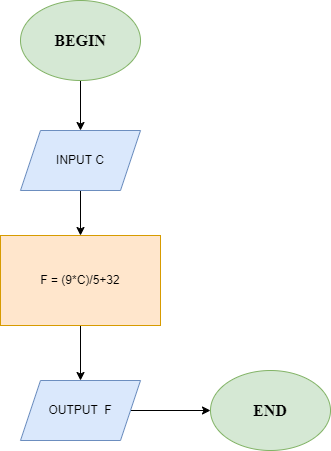

The diagram above was exported from draw.io. Its source (the exported page's mxGraphModel, read from the mxfile embedded in the PNG):
<mxGraphModel dx="1006" dy="559" grid="1" gridSize="10" guides="1" tooltips="1" connect="1" arrows="1" fold="1" page="1" pageScale="1" pageWidth="827" pageHeight="1169" math="0" shadow="0">
  <root>
    <mxCell id="WIyWlLk6GJQsqaUBKTNV-0" />
    <mxCell id="WIyWlLk6GJQsqaUBKTNV-1" parent="WIyWlLk6GJQsqaUBKTNV-0" />
    <mxCell id="xfv1GC45wF_ftfenC5e0-5" style="edgeStyle=orthogonalEdgeStyle;rounded=0;orthogonalLoop=1;jettySize=auto;html=1;entryX=0.5;entryY=0;entryDx=0;entryDy=0;" edge="1" parent="WIyWlLk6GJQsqaUBKTNV-1" source="xfv1GC45wF_ftfenC5e0-0" target="xfv1GC45wF_ftfenC5e0-1">
      <mxGeometry relative="1" as="geometry" />
    </mxCell>
    <mxCell id="xfv1GC45wF_ftfenC5e0-0" value="&lt;font face=&quot;Times New Roman&quot;&gt;&lt;b style=&quot;font-size: 16px;&quot;&gt;BEGIN&lt;/b&gt;&lt;/font&gt;" style="ellipse;whiteSpace=wrap;html=1;fillColor=#d5e8d4;strokeColor=#82b366;" vertex="1" parent="WIyWlLk6GJQsqaUBKTNV-1">
      <mxGeometry x="140" y="70" width="120" height="80" as="geometry" />
    </mxCell>
    <mxCell id="xfv1GC45wF_ftfenC5e0-8" style="edgeStyle=orthogonalEdgeStyle;rounded=0;orthogonalLoop=1;jettySize=auto;html=1;entryX=0.5;entryY=0;entryDx=0;entryDy=0;" edge="1" parent="WIyWlLk6GJQsqaUBKTNV-1" source="xfv1GC45wF_ftfenC5e0-1" target="xfv1GC45wF_ftfenC5e0-7">
      <mxGeometry relative="1" as="geometry" />
    </mxCell>
    <mxCell id="xfv1GC45wF_ftfenC5e0-1" value="INPUT C" style="shape=parallelogram;perimeter=parallelogramPerimeter;whiteSpace=wrap;html=1;fixedSize=1;fillColor=#dae8fc;strokeColor=#6c8ebf;" vertex="1" parent="WIyWlLk6GJQsqaUBKTNV-1">
      <mxGeometry x="140" y="200" width="120" height="60" as="geometry" />
    </mxCell>
    <mxCell id="xfv1GC45wF_ftfenC5e0-2" value="&lt;font face=&quot;Times New Roman&quot;&gt;&lt;b style=&quot;font-size: 16px;&quot;&gt;END&lt;br&gt;&lt;/b&gt;&lt;/font&gt;" style="ellipse;whiteSpace=wrap;html=1;fillColor=#d5e8d4;strokeColor=#82b366;" vertex="1" parent="WIyWlLk6GJQsqaUBKTNV-1">
      <mxGeometry x="330" y="440" width="120" height="80" as="geometry" />
    </mxCell>
    <mxCell id="xfv1GC45wF_ftfenC5e0-10" style="edgeStyle=orthogonalEdgeStyle;rounded=0;orthogonalLoop=1;jettySize=auto;html=1;exitX=1;exitY=0.5;exitDx=0;exitDy=0;entryX=0;entryY=0.5;entryDx=0;entryDy=0;" edge="1" parent="WIyWlLk6GJQsqaUBKTNV-1" source="xfv1GC45wF_ftfenC5e0-3" target="xfv1GC45wF_ftfenC5e0-2">
      <mxGeometry relative="1" as="geometry" />
    </mxCell>
    <mxCell id="xfv1GC45wF_ftfenC5e0-3" value="OUTPUT&amp;nbsp; F" style="shape=parallelogram;perimeter=parallelogramPerimeter;whiteSpace=wrap;html=1;fixedSize=1;fillColor=#dae8fc;strokeColor=#6c8ebf;" vertex="1" parent="WIyWlLk6GJQsqaUBKTNV-1">
      <mxGeometry x="140" y="450" width="120" height="60" as="geometry" />
    </mxCell>
    <mxCell id="xfv1GC45wF_ftfenC5e0-9" style="edgeStyle=orthogonalEdgeStyle;rounded=0;orthogonalLoop=1;jettySize=auto;html=1;exitX=0.5;exitY=1;exitDx=0;exitDy=0;entryX=0.5;entryY=0;entryDx=0;entryDy=0;" edge="1" parent="WIyWlLk6GJQsqaUBKTNV-1" source="xfv1GC45wF_ftfenC5e0-7" target="xfv1GC45wF_ftfenC5e0-3">
      <mxGeometry relative="1" as="geometry" />
    </mxCell>
    <mxCell id="xfv1GC45wF_ftfenC5e0-7" value="F = (9*C)/5+32" style="rounded=0;whiteSpace=wrap;html=1;fillColor=#ffe6cc;strokeColor=#d79b00;" vertex="1" parent="WIyWlLk6GJQsqaUBKTNV-1">
      <mxGeometry x="120" y="305" width="160" height="90" as="geometry" />
    </mxCell>
  </root>
</mxGraphModel>